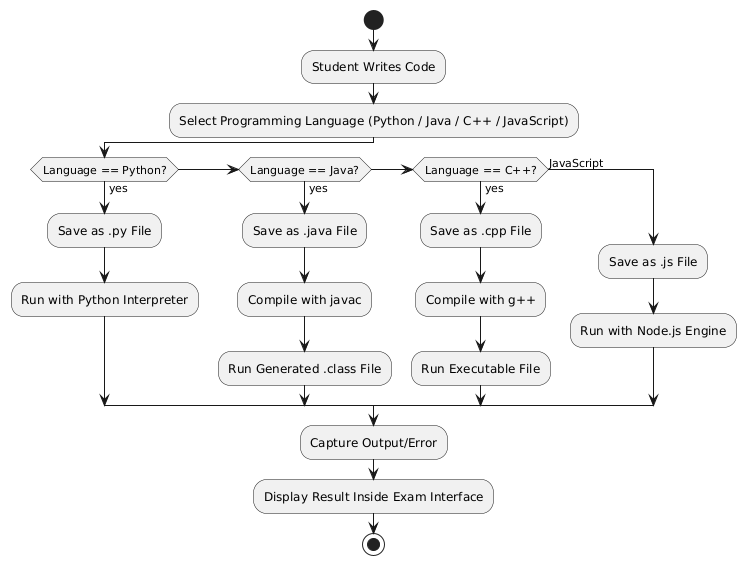

The diagram above was rendered by PlantUML. Its source (embedded in the PNG):
@startuml
start

:Student Writes Code;
:Select Programming Language (Python / Java / C++ / JavaScript);

if (Language == Python?) then (yes)
  :Save as .py File;
  :Run with Python Interpreter;
elseif (Language == Java?) then (yes)
  :Save as .java File;
  :Compile with javac;
  :Run Generated .class File;
elseif (Language == C++?) then (yes)
  :Save as .cpp File;
  :Compile with g++;
  :Run Executable File;
else (JavaScript)
  :Save as .js File;
  :Run with Node.js Engine;
endif

:Capture Output/Error;
:Display Result Inside Exam Interface;

stop
@enduml